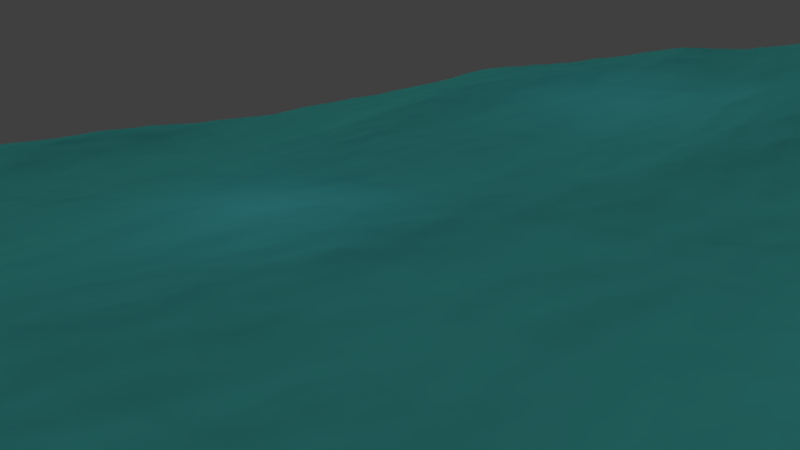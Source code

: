 # Source: Oceano_01.blend  (saved by Blender 2.79.0; exported with 4.5.12 LTS)
import bpy
from mathutils import Matrix  # noqa: F401  (used for matrix-valued properties, if any)

bpy.ops.wm.read_factory_settings(use_empty=True)
scene = bpy.context.scene
scene.name = 'Scene'

# ---- collections
col_collection_1 = bpy.data.collections.new('Collection 1'); scene.collection.children.link(col_collection_1)

# ---- materials (node trees are filled in below, after node groups)
mat_mar = bpy.data.materials.new('Mar')
mat_mar.alpha_threshold = 0.0
mat_mar.use_transparent_shadow = False
mat_mar.diffuse_color = (0.03689, 0.2747, 0.3763, 1.0)
mat_mar.specular_color = (0.9807, 1.0, 0.6938)
mat_mar.roughness = 0.5

# ---- material node trees

# ---- world
world_world = bpy.data.worlds.new('World'); scene.world = world_world
world_world.color = (0.05088, 0.05088, 0.05088)
world_world.use_sun_shadow = False
world_world.sun_shadow_jitter_overblur = 0.0
world_world.cycles.sampling_method = 'MANUAL'

# ---- cameras
cam_camera = bpy.data.cameras.new('Camera')
cam_camera.clip_end = 100.0
cam_camera.lens = 35.0
cam_camera.sensor_width = 32.0
cam_camera.sensor_height = 18.0
cam_camera.ortho_scale = 7.314
cam_camera.show_limits = True
cam_camera.dof.focus_distance = 0.0
cam_camera.dof.aperture_fstop = 128.0

# ---- lights
light_lamp_004 = bpy.data.lights.new('Lamp.004', 'SUN')
light_lamp_004.color = (1.0, 0.9473, 0.5841)
light_lamp_004.transmission_factor = 0.0
light_lamp_004.cutoff_distance = 30.0
light_lamp_004.use_shadow = False
light_lamp_004.angle = 1.571
light_lamp_004.energy = 1.2
light_lamp_004.shadow_buffer_clip_start = 1.001
light_lamp_004.shadow_soft_size = 1.0
light_lamp_004.shadow_cascade_max_distance = 1000.0
light_lamp_003 = bpy.data.lights.new('Lamp.003', 'POINT')
light_lamp_003.transmission_factor = 0.0
light_lamp_003.cutoff_distance = 30.0
light_lamp_003.energy = 500.0
light_lamp_003.shadow_buffer_clip_start = 1.001
light_lamp_003.shadow_soft_size = 1.0
light_lamp_003.shadow_maximum_resolution = 0.006
light_lamp_003.use_absolute_resolution = True
light_lamp_002 = bpy.data.lights.new('Lamp.002', 'POINT')
light_lamp_002.transmission_factor = 0.0
light_lamp_002.cutoff_distance = 30.0
light_lamp_002.use_shadow = False
light_lamp_002.energy = 500.0
light_lamp_002.shadow_buffer_clip_start = 1.001
light_lamp_002.shadow_soft_size = 1.0
light_lamp_002.shadow_maximum_resolution = 0.006
light_lamp_002.use_absolute_resolution = True
light_lamp_001 = bpy.data.lights.new('Lamp.001', 'POINT')
light_lamp_001.transmission_factor = 0.0
light_lamp_001.cutoff_distance = 30.0
light_lamp_001.use_shadow = False
light_lamp_001.energy = 500.0
light_lamp_001.shadow_buffer_clip_start = 1.001
light_lamp_001.shadow_soft_size = 1.0
light_lamp_001.shadow_maximum_resolution = 0.006
light_lamp_001.use_absolute_resolution = True
light_lamp = bpy.data.lights.new('Lamp', 'POINT')
light_lamp.transmission_factor = 0.0
light_lamp.cutoff_distance = 30.0
light_lamp.use_shadow = False
light_lamp.energy = 500.0
light_lamp.shadow_buffer_clip_start = 1.001
light_lamp.shadow_soft_size = 1.0
light_lamp.shadow_maximum_resolution = 0.006
light_lamp.use_absolute_resolution = True

# ---- meshes
me_cubo = bpy.data.meshes.new('Cubo')
me_cubo.from_pydata([(-1.0, -1.0, -1.0), (-1.0, -1.0, 1.0), (-1.0, 1.0, -1.0), (-1.0, 1.0, 1.0), (1.0, -1.0, -1.0), (1.0, -1.0, 1.0), (1.0, 1.0, -1.0), (1.0, 1.0, 1.0)], [], [(0, 1, 3, 2), (2, 3, 7, 6), (6, 7, 5, 4), (4, 5, 1, 0), (2, 6, 4, 0), (7, 3, 1, 5)])
me_cubo.materials.append(mat_mar)
me_cubo.use_remesh_preserve_volume = False
me_cubo.use_remesh_preserve_attributes = False
me_cubo.use_mirror_vertex_groups = False
me_cubo.update()

# ---- objects
ob_lamp_004 = bpy.data.objects.new('Lamp.004', light_lamp_004)
ob_lamp_003 = bpy.data.objects.new('Lamp.003', light_lamp_003)
ob_lamp_002 = bpy.data.objects.new('Lamp.002', light_lamp_002)
ob_lamp_001 = bpy.data.objects.new('Lamp.001', light_lamp_001)
ob_mar = bpy.data.objects.new('Mar', me_cubo)
ob_lamp = bpy.data.objects.new('Lamp', light_lamp)
ob_camera = bpy.data.objects.new('Camera', cam_camera)

# ---- transforms, parenting, visibility, modifiers, constraints
ob_lamp_004.location = (-13.34, 36.18, 15.26)
ob_lamp_004.rotation_euler = (0.6503, 0.05522, -1.928)
ob_lamp_004.lock_rotations_4d = False
ob_lamp_004.empty_display_type = 'ARROWS'
ob_lamp_004.color = (0.0, 0.0, 0.0, 0.0)
ob_lamp_004.lineart.crease_threshold = 0.0
ob_lamp_003.location = (-5.76, 21.64, 10.16)
ob_lamp_003.rotation_euler = (0.6503, 0.05522, 1.866)
ob_lamp_003.lock_rotations_4d = False
ob_lamp_003.empty_display_type = 'ARROWS'
ob_lamp_003.color = (0.0, 0.0, 0.0, 0.0)
ob_lamp_003.lineart.crease_threshold = 0.0
ob_lamp_002.location = (23.24, 46.96, 11.51)
ob_lamp_002.rotation_euler = (0.6503, 0.05522, 1.866)
ob_lamp_002.lock_rotations_4d = False
ob_lamp_002.empty_display_type = 'ARROWS'
ob_lamp_002.color = (0.0, 0.0, 0.0, 0.0)
ob_lamp_002.lineart.crease_threshold = 0.0
ob_lamp_001.location = (-24.51, -15.72, 5.904)
ob_lamp_001.rotation_euler = (0.6503, 0.05522, 1.866)
ob_lamp_001.lock_rotations_4d = False
ob_lamp_001.empty_display_type = 'ARROWS'
ob_lamp_001.color = (0.0, 0.0, 0.0, 0.0)
ob_lamp_001.lineart.crease_threshold = 0.0
ob_mar.location = (0.0, 0.0, 0.0)
ob_mar.lineart.crease_threshold = 0.0
_m = ob_mar.modifiers.new('Océano', 'OCEAN')
_m.repeat_y = 2
_m.use_foam = True
_m.resolution = 15
_m.viewport_resolution = 15
_m.spatial_size = 100
_m.wind_velocity = 15.0
_m.wave_alignment = 0.35
_m.wave_direction = 4.712
_m.wave_scale = 2.5
_m.foam_coverage = 0.3
_m.bake_foam_fade = 0.2
_m.choppiness = 1.5
_m.random_seed = 1
_m.filepath = '//epuma_oceano_01/'
ob_lamp.location = (25.49, -12.68, 5.904)
ob_lamp.rotation_euler = (0.6503, 0.05522, 1.866)
ob_lamp.lock_rotations_4d = False
ob_lamp.empty_display_type = 'ARROWS'
ob_lamp.color = (0.0, 0.0, 0.0, 0.0)
ob_lamp.lineart.crease_threshold = 0.0
ob_camera.location = (1.936, -32.7, 15.53)
ob_camera.rotation_euler = (1.26, 0.1173, -0.0325)
ob_camera.lock_rotations_4d = False
ob_camera.empty_display_type = 'ARROWS'
ob_camera.color = (0.0, 0.0, 0.0, 0.0)
ob_camera.display_type = 'WIRE'
ob_camera.lineart.crease_threshold = 0.0

# ---- collection membership
col_collection_1.objects.link(ob_lamp_004)
col_collection_1.objects.link(ob_lamp_003)
col_collection_1.objects.link(ob_lamp_002)
col_collection_1.objects.link(ob_lamp_001)
col_collection_1.objects.link(ob_mar)
col_collection_1.objects.link(ob_lamp)
col_collection_1.objects.link(ob_camera)

# ---- scene / render settings (as saved in the file)
scene.camera = ob_camera
scene.frame_start = 1; scene.frame_end = 250; scene.frame_set(1)
scene.render.engine = 'BLENDER_EEVEE_NEXT'
scene.render.image_settings.file_format = 'FFMPEG'
scene.render.resolution_percentage = 50
scene.render.dither_intensity = 0.0
scene.cycles.use_denoising = False
scene.cycles.samples = 128
scene.cycles.sampling_pattern = 'TABULATED_SOBOL'
scene.cycles.use_adaptive_sampling = False
scene.cycles.use_light_tree = False
scene.cycles.blur_glossy = 0.0
scene.cycles.sample_clamp_indirect = 0.0
scene.view_settings.view_transform = 'Standard'
bpy.context.view_layer.update()
